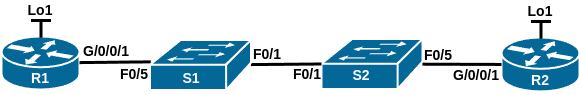

The diagram above was exported from draw.io. Its source (the exported page's mxGraphModel, read from the mxfile embedded in the PNG):
<mxGraphModel dx="1434" dy="971" grid="1" gridSize="10" guides="1" tooltips="1" connect="1" arrows="1" fold="1" page="1" pageScale="1" pageWidth="827" pageHeight="1169" math="0" shadow="0">
  <root>
    <mxCell id="0" />
    <mxCell id="1" parent="0" />
    <mxCell id="f9OrkrOD7GsaYfjVP4bd-9" value="" style="group" parent="1" vertex="1" connectable="0">
      <mxGeometry x="430" y="294.5" width="101" height="53" as="geometry" />
    </mxCell>
    <mxCell id="f9OrkrOD7GsaYfjVP4bd-2" value="" style="shape=mxgraph.cisco.switches.workgroup_switch;sketch=0;html=1;pointerEvents=1;dashed=0;fillColor=#036897;strokeColor=#ffffff;strokeWidth=2;verticalLabelPosition=bottom;verticalAlign=top;align=center;outlineConnect=0;" parent="f9OrkrOD7GsaYfjVP4bd-9" vertex="1">
      <mxGeometry y="-1" width="101" height="50" as="geometry" />
    </mxCell>
    <mxCell id="f9OrkrOD7GsaYfjVP4bd-8" value="&lt;b&gt;&lt;font color=&quot;#ffffff&quot; style=&quot;font-size: 14px;&quot;&gt;S2&lt;/font&gt;&lt;/b&gt;" style="text;html=1;align=center;verticalAlign=middle;whiteSpace=wrap;rounded=0;" parent="f9OrkrOD7GsaYfjVP4bd-9" vertex="1">
      <mxGeometry x="10" y="20" width="60" height="30" as="geometry" />
    </mxCell>
    <mxCell id="f9OrkrOD7GsaYfjVP4bd-11" value="" style="group" parent="1" vertex="1" connectable="0">
      <mxGeometry x="110" y="291" width="78" height="57" as="geometry" />
    </mxCell>
    <mxCell id="f9OrkrOD7GsaYfjVP4bd-3" value="" style="shape=mxgraph.cisco.routers.router;sketch=0;html=1;pointerEvents=1;dashed=0;fillColor=#036897;strokeColor=#ffffff;strokeWidth=2;verticalLabelPosition=bottom;verticalAlign=top;align=center;outlineConnect=0;" parent="f9OrkrOD7GsaYfjVP4bd-11" vertex="1">
      <mxGeometry width="78" height="53" as="geometry" />
    </mxCell>
    <mxCell id="f9OrkrOD7GsaYfjVP4bd-10" value="&lt;b&gt;&lt;font color=&quot;#ffffff&quot; style=&quot;font-size: 14px;&quot;&gt;R1&lt;/font&gt;&lt;/b&gt;" style="text;html=1;align=center;verticalAlign=middle;whiteSpace=wrap;rounded=0;" parent="f9OrkrOD7GsaYfjVP4bd-11" vertex="1">
      <mxGeometry x="9" y="27" width="60" height="30" as="geometry" />
    </mxCell>
    <mxCell id="f9OrkrOD7GsaYfjVP4bd-13" value="&lt;b&gt;&lt;font style=&quot;font-size: 14px;&quot;&gt;F0/5&lt;/font&gt;&lt;/b&gt;" style="text;html=1;align=center;verticalAlign=middle;whiteSpace=wrap;rounded=0;" parent="1" vertex="1">
      <mxGeometry x="213" y="313.5" width="60" height="30" as="geometry" />
    </mxCell>
    <mxCell id="f9OrkrOD7GsaYfjVP4bd-16" value="&lt;b&gt;&lt;font style=&quot;font-size: 14px;&quot;&gt;G/0/0/1&lt;/font&gt;&lt;/b&gt;" style="text;html=1;align=center;verticalAlign=middle;whiteSpace=wrap;rounded=0;" parent="1" vertex="1">
      <mxGeometry x="185" y="288.5" width="60" height="34" as="geometry" />
    </mxCell>
    <mxCell id="2piaRRsvQxlYRXwN0LXb-4" value="&lt;b&gt;&lt;font style=&quot;font-size: 14px;&quot;&gt;F0/5&lt;/font&gt;&lt;/b&gt;" style="text;html=1;align=center;verticalAlign=middle;whiteSpace=wrap;rounded=0;" parent="1" vertex="1">
      <mxGeometry x="517" y="294.5" width="60" height="30" as="geometry" />
    </mxCell>
    <mxCell id="2piaRRsvQxlYRXwN0LXb-20" value="&lt;b&gt;&lt;font style=&quot;font-size: 14px;&quot;&gt;F0/1&lt;/font&gt;&lt;/b&gt;" style="text;html=1;align=center;verticalAlign=middle;whiteSpace=wrap;rounded=0;" parent="1" vertex="1">
      <mxGeometry x="386" y="313.5" width="60" height="30" as="geometry" />
    </mxCell>
    <mxCell id="2piaRRsvQxlYRXwN0LXb-24" value="" style="endArrow=none;html=1;rounded=0;strokeWidth=3;entryX=0.008;entryY=0.437;entryDx=0;entryDy=0;entryPerimeter=0;" parent="1" source="f9OrkrOD7GsaYfjVP4bd-3" target="2piaRRsvQxlYRXwN0LXb-2" edge="1">
      <mxGeometry width="50" height="50" relative="1" as="geometry">
        <mxPoint x="280" y="210" as="sourcePoint" />
        <mxPoint x="240" y="320" as="targetPoint" />
      </mxGeometry>
    </mxCell>
    <mxCell id="2piaRRsvQxlYRXwN0LXb-27" value="" style="endArrow=none;html=1;rounded=0;entryX=0;entryY=0.5;entryDx=0;entryDy=0;entryPerimeter=0;strokeWidth=3;" parent="1" source="2piaRRsvQxlYRXwN0LXb-2" target="f9OrkrOD7GsaYfjVP4bd-2" edge="1">
      <mxGeometry width="50" height="50" relative="1" as="geometry">
        <mxPoint x="400" y="260" as="sourcePoint" />
        <mxPoint x="498" y="260" as="targetPoint" />
      </mxGeometry>
    </mxCell>
    <mxCell id="f9OrkrOD7GsaYfjVP4bd-12" value="&lt;b&gt;&lt;font style=&quot;font-size: 14px;&quot;&gt;F0/1&lt;/font&gt;&lt;/b&gt;" style="text;html=1;align=center;verticalAlign=middle;whiteSpace=wrap;rounded=0;" parent="1" vertex="1">
      <mxGeometry x="346" y="293.5" width="60" height="30" as="geometry" />
    </mxCell>
    <mxCell id="FiaJFKsjIP4AauUNehaB-2" value="" style="group" parent="1" vertex="1" connectable="0">
      <mxGeometry x="258.5" y="294.5" width="101" height="53" as="geometry" />
    </mxCell>
    <mxCell id="2piaRRsvQxlYRXwN0LXb-2" value="" style="shape=mxgraph.cisco.switches.workgroup_switch;sketch=0;html=1;pointerEvents=1;dashed=0;fillColor=#036897;strokeColor=#ffffff;strokeWidth=2;verticalLabelPosition=bottom;verticalAlign=top;align=center;outlineConnect=0;" parent="FiaJFKsjIP4AauUNehaB-2" vertex="1">
      <mxGeometry width="101" height="50" as="geometry" />
    </mxCell>
    <mxCell id="2piaRRsvQxlYRXwN0LXb-3" value="&lt;b&gt;&lt;font color=&quot;#ffffff&quot; style=&quot;font-size: 14px;&quot;&gt;S1&lt;/font&gt;&lt;/b&gt;" style="text;html=1;align=center;verticalAlign=middle;whiteSpace=wrap;rounded=0;" parent="FiaJFKsjIP4AauUNehaB-2" vertex="1">
      <mxGeometry x="11.5" y="23" width="60" height="30" as="geometry" />
    </mxCell>
    <mxCell id="FiaJFKsjIP4AauUNehaB-3" value="" style="group" parent="1" vertex="1" connectable="0">
      <mxGeometry x="610" y="292" width="78" height="58" as="geometry" />
    </mxCell>
    <mxCell id="FiaJFKsjIP4AauUNehaB-4" value="" style="shape=mxgraph.cisco.routers.router;sketch=0;html=1;pointerEvents=1;dashed=0;fillColor=#036897;strokeColor=#ffffff;strokeWidth=2;verticalLabelPosition=bottom;verticalAlign=top;align=center;outlineConnect=0;" parent="FiaJFKsjIP4AauUNehaB-3" vertex="1">
      <mxGeometry width="78" height="53.929824561403514" as="geometry" />
    </mxCell>
    <mxCell id="FiaJFKsjIP4AauUNehaB-5" value="&lt;b&gt;&lt;font color=&quot;#ffffff&quot; style=&quot;font-size: 14px;&quot;&gt;R2&lt;/font&gt;&lt;/b&gt;" style="text;html=1;align=center;verticalAlign=middle;whiteSpace=wrap;rounded=0;" parent="FiaJFKsjIP4AauUNehaB-3" vertex="1">
      <mxGeometry x="9" y="27.47368421052632" width="60" height="30.526315789473685" as="geometry" />
    </mxCell>
    <mxCell id="FiaJFKsjIP4AauUNehaB-6" value="&lt;b&gt;&lt;font style=&quot;font-size: 14px;&quot;&gt;G/0/0/1&lt;/font&gt;&lt;/b&gt;" style="text;html=1;align=center;verticalAlign=middle;whiteSpace=wrap;rounded=0;" parent="1" vertex="1">
      <mxGeometry x="555" y="312.5" width="60" height="34" as="geometry" />
    </mxCell>
    <mxCell id="FiaJFKsjIP4AauUNehaB-7" value="" style="endArrow=none;html=1;rounded=0;strokeWidth=3;exitX=0;exitY=0.5;exitDx=0;exitDy=0;exitPerimeter=0;" parent="1" source="FiaJFKsjIP4AauUNehaB-4" target="f9OrkrOD7GsaYfjVP4bd-2" edge="1">
      <mxGeometry width="50" height="50" relative="1" as="geometry">
        <mxPoint x="810" y="211.5" as="sourcePoint" />
        <mxPoint x="560" y="319" as="targetPoint" />
      </mxGeometry>
    </mxCell>
    <mxCell id="FiaJFKsjIP4AauUNehaB-8" value="" style="group" parent="1" vertex="1" connectable="0">
      <mxGeometry x="634" y="256" width="30" height="37" as="geometry" />
    </mxCell>
    <mxCell id="eAq3PG8LsDqVCl4yVl1u-1" value="" style="endArrow=none;html=1;rounded=0;strokeWidth=3;" parent="FiaJFKsjIP4AauUNehaB-8" edge="1">
      <mxGeometry width="50" height="50" relative="1" as="geometry">
        <mxPoint x="15.5" y="20" as="sourcePoint" />
        <mxPoint x="15.5" y="37" as="targetPoint" />
      </mxGeometry>
    </mxCell>
    <mxCell id="eAq3PG8LsDqVCl4yVl1u-2" value="" style="endArrow=none;html=1;rounded=0;strokeWidth=3;" parent="FiaJFKsjIP4AauUNehaB-8" edge="1">
      <mxGeometry width="50" height="50" relative="1" as="geometry">
        <mxPoint x="25.5" y="20" as="sourcePoint" />
        <mxPoint x="5.5" y="20" as="targetPoint" />
      </mxGeometry>
    </mxCell>
    <mxCell id="eAq3PG8LsDqVCl4yVl1u-3" value="&lt;b&gt;&lt;font style=&quot;font-size: 14px;&quot;&gt;Lo1&lt;/font&gt;&lt;/b&gt;" style="text;html=1;align=center;verticalAlign=middle;whiteSpace=wrap;rounded=0;direction=south;" parent="FiaJFKsjIP4AauUNehaB-8" vertex="1">
      <mxGeometry width="30" height="20" as="geometry" />
    </mxCell>
    <mxCell id="FiaJFKsjIP4AauUNehaB-9" value="" style="group" parent="1" vertex="1" connectable="0">
      <mxGeometry x="134" y="255" width="30" height="37" as="geometry" />
    </mxCell>
    <mxCell id="FiaJFKsjIP4AauUNehaB-14" value="" style="group" parent="FiaJFKsjIP4AauUNehaB-9" vertex="1" connectable="0">
      <mxGeometry width="30" height="37" as="geometry" />
    </mxCell>
    <mxCell id="FiaJFKsjIP4AauUNehaB-10" value="" style="endArrow=none;html=1;rounded=0;strokeWidth=3;" parent="FiaJFKsjIP4AauUNehaB-14" edge="1">
      <mxGeometry width="50" height="50" relative="1" as="geometry">
        <mxPoint x="15.5" y="20" as="sourcePoint" />
        <mxPoint x="15.5" y="37" as="targetPoint" />
      </mxGeometry>
    </mxCell>
    <mxCell id="FiaJFKsjIP4AauUNehaB-11" value="" style="endArrow=none;html=1;rounded=0;strokeWidth=3;" parent="FiaJFKsjIP4AauUNehaB-14" edge="1">
      <mxGeometry width="50" height="50" relative="1" as="geometry">
        <mxPoint x="25.5" y="20" as="sourcePoint" />
        <mxPoint x="5.5" y="20" as="targetPoint" />
      </mxGeometry>
    </mxCell>
    <mxCell id="FiaJFKsjIP4AauUNehaB-12" value="&lt;b&gt;&lt;font style=&quot;font-size: 14px;&quot;&gt;Lo1&lt;/font&gt;&lt;/b&gt;" style="text;html=1;align=center;verticalAlign=middle;whiteSpace=wrap;rounded=0;direction=south;" parent="FiaJFKsjIP4AauUNehaB-14" vertex="1">
      <mxGeometry width="30" height="20" as="geometry" />
    </mxCell>
  </root>
</mxGraphModel>